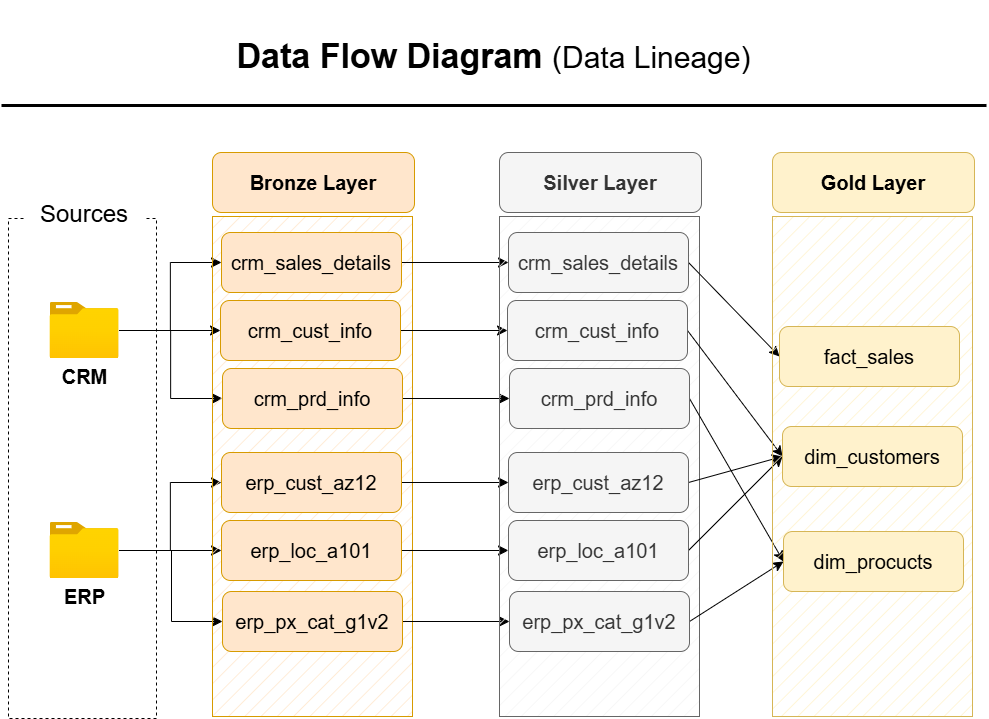

The diagram above was exported from draw.io. Its source (the exported page's mxGraphModel, read from the mxfile embedded in the PNG):
<mxGraphModel dx="1463" dy="1906" grid="0" gridSize="10" guides="1" tooltips="1" connect="1" arrows="1" fold="1" page="0" pageScale="1" pageWidth="850" pageHeight="1100" math="0" shadow="0">
  <root>
    <mxCell id="0" />
    <mxCell id="1" parent="0" />
    <mxCell id="mmSP65uE0nUbVJ70-7sV-1" value="" style="rounded=0;whiteSpace=wrap;html=1;fillColor=none;dashed=1;" parent="1" vertex="1">
      <mxGeometry x="154" y="-24" width="148" height="500" as="geometry" />
    </mxCell>
    <mxCell id="mmSP65uE0nUbVJ70-7sV-3" value="&lt;font style=&quot;font-size: 24px;&quot;&gt;Sources&lt;/font&gt;" style="rounded=1;whiteSpace=wrap;html=1;strokeColor=none;" parent="1" vertex="1">
      <mxGeometry x="170" y="-58" width="120" height="60" as="geometry" />
    </mxCell>
    <mxCell id="mmSP65uE0nUbVJ70-7sV-14" style="edgeStyle=none;curved=1;rounded=0;orthogonalLoop=1;jettySize=auto;html=1;entryX=0;entryY=0.5;entryDx=0;entryDy=0;fontSize=12;startSize=8;endSize=8;" parent="1" source="mmSP65uE0nUbVJ70-7sV-4" target="mmSP65uE0nUbVJ70-7sV-9" edge="1">
      <mxGeometry relative="1" as="geometry" />
    </mxCell>
    <mxCell id="mmSP65uE0nUbVJ70-7sV-18" style="edgeStyle=orthogonalEdgeStyle;rounded=0;orthogonalLoop=1;jettySize=auto;html=1;entryX=0;entryY=0.5;entryDx=0;entryDy=0;fontSize=12;startSize=8;endSize=8;" parent="1" source="mmSP65uE0nUbVJ70-7sV-4" target="mmSP65uE0nUbVJ70-7sV-10" edge="1">
      <mxGeometry relative="1" as="geometry" />
    </mxCell>
    <mxCell id="mmSP65uE0nUbVJ70-7sV-19" style="edgeStyle=orthogonalEdgeStyle;rounded=0;orthogonalLoop=1;jettySize=auto;html=1;entryX=0;entryY=0.5;entryDx=0;entryDy=0;fontSize=12;startSize=8;endSize=8;" parent="1" source="mmSP65uE0nUbVJ70-7sV-4" target="mmSP65uE0nUbVJ70-7sV-8" edge="1">
      <mxGeometry relative="1" as="geometry" />
    </mxCell>
    <mxCell id="mmSP65uE0nUbVJ70-7sV-4" value="&lt;font style=&quot;font-size: 20px;&quot;&gt;&lt;b&gt;CRM&lt;/b&gt;&lt;/font&gt;" style="image;aspect=fixed;html=1;points=[];align=center;fontSize=12;image=img/lib/azure2/general/Folder_Blank.svg;" parent="1" vertex="1">
      <mxGeometry x="195.5" y="60" width="69" height="56.00000000000001" as="geometry" />
    </mxCell>
    <mxCell id="mmSP65uE0nUbVJ70-7sV-20" style="edgeStyle=none;curved=1;rounded=0;orthogonalLoop=1;jettySize=auto;html=1;entryX=0;entryY=0.5;entryDx=0;entryDy=0;fontSize=12;startSize=8;endSize=8;" parent="1" source="mmSP65uE0nUbVJ70-7sV-5" target="mmSP65uE0nUbVJ70-7sV-12" edge="1">
      <mxGeometry relative="1" as="geometry" />
    </mxCell>
    <mxCell id="mmSP65uE0nUbVJ70-7sV-21" style="edgeStyle=orthogonalEdgeStyle;rounded=0;orthogonalLoop=1;jettySize=auto;html=1;entryX=0;entryY=0.5;entryDx=0;entryDy=0;fontSize=12;startSize=8;endSize=8;" parent="1" source="mmSP65uE0nUbVJ70-7sV-5" target="mmSP65uE0nUbVJ70-7sV-11" edge="1">
      <mxGeometry relative="1" as="geometry" />
    </mxCell>
    <mxCell id="mmSP65uE0nUbVJ70-7sV-22" style="edgeStyle=elbowEdgeStyle;rounded=0;orthogonalLoop=1;jettySize=auto;html=1;entryX=0;entryY=0.5;entryDx=0;entryDy=0;fontSize=12;startSize=8;endSize=8;" parent="1" source="mmSP65uE0nUbVJ70-7sV-5" target="mmSP65uE0nUbVJ70-7sV-13" edge="1">
      <mxGeometry relative="1" as="geometry" />
    </mxCell>
    <mxCell id="mmSP65uE0nUbVJ70-7sV-5" value="&lt;font style=&quot;font-size: 20px;&quot;&gt;&lt;b&gt;ERP&lt;/b&gt;&lt;/font&gt;" style="image;aspect=fixed;html=1;points=[];align=center;fontSize=12;image=img/lib/azure2/general/Folder_Blank.svg;" parent="1" vertex="1">
      <mxGeometry x="195.5" y="280" width="69" height="56.00000000000001" as="geometry" />
    </mxCell>
    <mxCell id="mmSP65uE0nUbVJ70-7sV-6" value="" style="rounded=0;whiteSpace=wrap;html=1;rotation=0;fillStyle=hatch;fillColor=#ffe6cc;strokeColor=#d79b00;" parent="1" vertex="1">
      <mxGeometry x="358" y="-26" width="200" height="500" as="geometry" />
    </mxCell>
    <mxCell id="mmSP65uE0nUbVJ70-7sV-7" value="&lt;b&gt;&lt;font style=&quot;font-size: 20px;&quot;&gt;Bronze Layer&lt;/font&gt;&lt;/b&gt;" style="rounded=1;whiteSpace=wrap;html=1;fillColor=#ffe6cc;strokeColor=#d79b00;" parent="1" vertex="1">
      <mxGeometry x="358" y="-90" width="202" height="60" as="geometry" />
    </mxCell>
    <mxCell id="7hgorDbXxAXQUQHzsOSh-9" style="edgeStyle=none;curved=1;rounded=0;orthogonalLoop=1;jettySize=auto;html=1;entryX=0;entryY=0.5;entryDx=0;entryDy=0;fontSize=12;startSize=8;endSize=8;" parent="1" source="mmSP65uE0nUbVJ70-7sV-8" target="7hgorDbXxAXQUQHzsOSh-3" edge="1">
      <mxGeometry relative="1" as="geometry" />
    </mxCell>
    <mxCell id="mmSP65uE0nUbVJ70-7sV-8" value="&lt;span style=&quot;font-size: 20px;&quot;&gt;crm_sales_details&lt;/span&gt;" style="rounded=1;whiteSpace=wrap;html=1;fillColor=#ffe6cc;strokeColor=#d79b00;" parent="1" vertex="1">
      <mxGeometry x="367" y="-10" width="180" height="60" as="geometry" />
    </mxCell>
    <mxCell id="7hgorDbXxAXQUQHzsOSh-10" style="edgeStyle=none;curved=1;rounded=0;orthogonalLoop=1;jettySize=auto;html=1;fontSize=12;startSize=8;endSize=8;" parent="1" source="mmSP65uE0nUbVJ70-7sV-9" target="7hgorDbXxAXQUQHzsOSh-4" edge="1">
      <mxGeometry relative="1" as="geometry" />
    </mxCell>
    <mxCell id="mmSP65uE0nUbVJ70-7sV-9" value="&lt;span style=&quot;font-size: 20px;&quot;&gt;crm_cust_info&lt;/span&gt;" style="rounded=1;whiteSpace=wrap;html=1;fillColor=#ffe6cc;strokeColor=#d79b00;rotation=0;" parent="1" vertex="1">
      <mxGeometry x="366" y="58" width="180" height="60" as="geometry" />
    </mxCell>
    <mxCell id="7hgorDbXxAXQUQHzsOSh-11" style="edgeStyle=none;curved=1;rounded=0;orthogonalLoop=1;jettySize=auto;html=1;entryX=0;entryY=0.5;entryDx=0;entryDy=0;fontSize=12;startSize=8;endSize=8;" parent="1" source="mmSP65uE0nUbVJ70-7sV-10" target="7hgorDbXxAXQUQHzsOSh-5" edge="1">
      <mxGeometry relative="1" as="geometry" />
    </mxCell>
    <mxCell id="mmSP65uE0nUbVJ70-7sV-10" value="&lt;span style=&quot;font-size: 20px;&quot;&gt;crm_prd_info&lt;/span&gt;" style="rounded=1;whiteSpace=wrap;html=1;fillColor=#ffe6cc;strokeColor=#d79b00;rotation=0;" parent="1" vertex="1">
      <mxGeometry x="368" y="126" width="180" height="60" as="geometry" />
    </mxCell>
    <mxCell id="7hgorDbXxAXQUQHzsOSh-12" style="edgeStyle=none;curved=1;rounded=0;orthogonalLoop=1;jettySize=auto;html=1;fontSize=12;startSize=8;endSize=8;" parent="1" source="mmSP65uE0nUbVJ70-7sV-11" target="7hgorDbXxAXQUQHzsOSh-6" edge="1">
      <mxGeometry relative="1" as="geometry" />
    </mxCell>
    <mxCell id="mmSP65uE0nUbVJ70-7sV-11" value="&lt;font style=&quot;font-size: 20px;&quot;&gt;erp_cust_az12&lt;/font&gt;" style="rounded=1;whiteSpace=wrap;html=1;fillColor=#ffe6cc;strokeColor=#d79b00;rotation=0;" parent="1" vertex="1">
      <mxGeometry x="367" y="210" width="180" height="60" as="geometry" />
    </mxCell>
    <mxCell id="7hgorDbXxAXQUQHzsOSh-13" style="edgeStyle=none;curved=1;rounded=0;orthogonalLoop=1;jettySize=auto;html=1;fontSize=12;startSize=8;endSize=8;" parent="1" source="mmSP65uE0nUbVJ70-7sV-12" target="7hgorDbXxAXQUQHzsOSh-7" edge="1">
      <mxGeometry relative="1" as="geometry" />
    </mxCell>
    <mxCell id="mmSP65uE0nUbVJ70-7sV-12" value="&lt;span style=&quot;font-size: 20px;&quot;&gt;erp_loc_a101&lt;/span&gt;" style="rounded=1;whiteSpace=wrap;html=1;fillColor=#ffe6cc;strokeColor=#d79b00;rotation=0;" parent="1" vertex="1">
      <mxGeometry x="367" y="278" width="180" height="60" as="geometry" />
    </mxCell>
    <mxCell id="7hgorDbXxAXQUQHzsOSh-14" style="edgeStyle=none;curved=1;rounded=0;orthogonalLoop=1;jettySize=auto;html=1;fontSize=12;startSize=8;endSize=8;" parent="1" source="mmSP65uE0nUbVJ70-7sV-13" target="7hgorDbXxAXQUQHzsOSh-8" edge="1">
      <mxGeometry relative="1" as="geometry" />
    </mxCell>
    <mxCell id="mmSP65uE0nUbVJ70-7sV-13" value="&lt;span style=&quot;font-size: 20px;&quot;&gt;erp_px_cat_g1v2&lt;/span&gt;" style="rounded=1;whiteSpace=wrap;html=1;fillColor=#ffe6cc;strokeColor=#d79b00;rotation=0;" parent="1" vertex="1">
      <mxGeometry x="368" y="349" width="180" height="60" as="geometry" />
    </mxCell>
    <mxCell id="7hgorDbXxAXQUQHzsOSh-1" value="" style="rounded=0;whiteSpace=wrap;html=1;rotation=0;fillStyle=hatch;fillColor=#f5f5f5;strokeColor=#666666;fontColor=#333333;" parent="1" vertex="1">
      <mxGeometry x="645" y="-26" width="200" height="500" as="geometry" />
    </mxCell>
    <mxCell id="7hgorDbXxAXQUQHzsOSh-2" value="&lt;b&gt;&lt;font style=&quot;font-size: 20px;&quot;&gt;Silver Layer&lt;/font&gt;&lt;/b&gt;" style="rounded=1;whiteSpace=wrap;html=1;fillColor=#f5f5f5;strokeColor=#666666;fontColor=#333333;" parent="1" vertex="1">
      <mxGeometry x="645" y="-90" width="202" height="60" as="geometry" />
    </mxCell>
    <mxCell id="GyUUMVTNndn_qQCv77Xt-18" style="edgeStyle=none;curved=1;rounded=0;orthogonalLoop=1;jettySize=auto;html=1;entryX=0;entryY=0.5;entryDx=0;entryDy=0;fontSize=12;startSize=8;endSize=8;exitX=1;exitY=0.5;exitDx=0;exitDy=0;" parent="1" source="7hgorDbXxAXQUQHzsOSh-3" target="GyUUMVTNndn_qQCv77Xt-12" edge="1">
      <mxGeometry relative="1" as="geometry" />
    </mxCell>
    <mxCell id="7hgorDbXxAXQUQHzsOSh-3" value="&lt;span style=&quot;font-size: 20px;&quot;&gt;crm_sales_details&lt;/span&gt;" style="rounded=1;whiteSpace=wrap;html=1;fillColor=#f5f5f5;strokeColor=#666666;fontColor=#333333;" parent="1" vertex="1">
      <mxGeometry x="654" y="-10" width="180" height="60" as="geometry" />
    </mxCell>
    <mxCell id="GyUUMVTNndn_qQCv77Xt-19" style="edgeStyle=none;curved=1;rounded=0;orthogonalLoop=1;jettySize=auto;html=1;entryX=0;entryY=0.5;entryDx=0;entryDy=0;fontSize=12;startSize=8;endSize=8;exitX=1;exitY=0.5;exitDx=0;exitDy=0;" parent="1" source="7hgorDbXxAXQUQHzsOSh-4" target="GyUUMVTNndn_qQCv77Xt-13" edge="1">
      <mxGeometry relative="1" as="geometry" />
    </mxCell>
    <mxCell id="7hgorDbXxAXQUQHzsOSh-4" value="&lt;span style=&quot;font-size: 20px;&quot;&gt;crm_cust_info&lt;/span&gt;" style="rounded=1;whiteSpace=wrap;html=1;fillColor=#f5f5f5;strokeColor=#666666;rotation=0;fontColor=#333333;" parent="1" vertex="1">
      <mxGeometry x="653" y="58" width="180" height="60" as="geometry" />
    </mxCell>
    <mxCell id="GyUUMVTNndn_qQCv77Xt-22" style="edgeStyle=none;curved=1;rounded=0;orthogonalLoop=1;jettySize=auto;html=1;entryX=0;entryY=0.5;entryDx=0;entryDy=0;fontSize=12;startSize=8;endSize=8;exitX=1;exitY=0.5;exitDx=0;exitDy=0;" parent="1" source="7hgorDbXxAXQUQHzsOSh-5" target="GyUUMVTNndn_qQCv77Xt-14" edge="1">
      <mxGeometry relative="1" as="geometry" />
    </mxCell>
    <mxCell id="7hgorDbXxAXQUQHzsOSh-5" value="&lt;span style=&quot;font-size: 20px;&quot;&gt;crm_prd_info&lt;/span&gt;" style="rounded=1;whiteSpace=wrap;html=1;fillColor=#f5f5f5;strokeColor=#666666;rotation=0;fontColor=#333333;" parent="1" vertex="1">
      <mxGeometry x="655" y="126" width="180" height="60" as="geometry" />
    </mxCell>
    <mxCell id="GyUUMVTNndn_qQCv77Xt-20" style="edgeStyle=none;curved=1;rounded=0;orthogonalLoop=1;jettySize=auto;html=1;entryX=0;entryY=0.5;entryDx=0;entryDy=0;fontSize=12;startSize=8;endSize=8;exitX=1;exitY=0.5;exitDx=0;exitDy=0;" parent="1" source="7hgorDbXxAXQUQHzsOSh-6" target="GyUUMVTNndn_qQCv77Xt-13" edge="1">
      <mxGeometry relative="1" as="geometry" />
    </mxCell>
    <mxCell id="7hgorDbXxAXQUQHzsOSh-6" value="&lt;font style=&quot;font-size: 20px;&quot;&gt;erp_cust_az12&lt;/font&gt;" style="rounded=1;whiteSpace=wrap;html=1;fillColor=#f5f5f5;strokeColor=#666666;rotation=0;fontColor=#333333;" parent="1" vertex="1">
      <mxGeometry x="654" y="210" width="180" height="60" as="geometry" />
    </mxCell>
    <mxCell id="GyUUMVTNndn_qQCv77Xt-21" style="edgeStyle=none;curved=1;rounded=0;orthogonalLoop=1;jettySize=auto;html=1;entryX=0;entryY=0.5;entryDx=0;entryDy=0;fontSize=12;startSize=8;endSize=8;exitX=1;exitY=0.5;exitDx=0;exitDy=0;" parent="1" source="7hgorDbXxAXQUQHzsOSh-7" target="GyUUMVTNndn_qQCv77Xt-13" edge="1">
      <mxGeometry relative="1" as="geometry" />
    </mxCell>
    <mxCell id="7hgorDbXxAXQUQHzsOSh-7" value="&lt;span style=&quot;font-size: 20px;&quot;&gt;erp_loc_a101&lt;/span&gt;" style="rounded=1;whiteSpace=wrap;html=1;fillColor=#f5f5f5;strokeColor=#666666;rotation=0;fontColor=#333333;" parent="1" vertex="1">
      <mxGeometry x="654" y="278" width="180" height="60" as="geometry" />
    </mxCell>
    <mxCell id="GyUUMVTNndn_qQCv77Xt-23" style="edgeStyle=none;curved=1;rounded=0;orthogonalLoop=1;jettySize=auto;html=1;entryX=0;entryY=0.5;entryDx=0;entryDy=0;fontSize=12;startSize=8;endSize=8;exitX=1;exitY=0.5;exitDx=0;exitDy=0;" parent="1" source="7hgorDbXxAXQUQHzsOSh-8" target="GyUUMVTNndn_qQCv77Xt-14" edge="1">
      <mxGeometry relative="1" as="geometry" />
    </mxCell>
    <mxCell id="7hgorDbXxAXQUQHzsOSh-8" value="&lt;span style=&quot;font-size: 20px;&quot;&gt;erp_px_cat_g1v2&lt;/span&gt;" style="rounded=1;whiteSpace=wrap;html=1;fillColor=#f5f5f5;strokeColor=#666666;rotation=0;fontColor=#333333;" parent="1" vertex="1">
      <mxGeometry x="655" y="349" width="180" height="60" as="geometry" />
    </mxCell>
    <mxCell id="GyUUMVTNndn_qQCv77Xt-10" value="" style="rounded=0;whiteSpace=wrap;html=1;rotation=0;fillStyle=hatch;fillColor=#fff2cc;strokeColor=#d6b656;" parent="1" vertex="1">
      <mxGeometry x="918" y="-26" width="200" height="500" as="geometry" />
    </mxCell>
    <mxCell id="GyUUMVTNndn_qQCv77Xt-11" value="&lt;b&gt;&lt;font style=&quot;font-size: 20px;&quot;&gt;Gold Layer&lt;/font&gt;&lt;/b&gt;" style="rounded=1;whiteSpace=wrap;html=1;fillColor=#fff2cc;strokeColor=#d6b656;" parent="1" vertex="1">
      <mxGeometry x="918" y="-90" width="202" height="60" as="geometry" />
    </mxCell>
    <mxCell id="GyUUMVTNndn_qQCv77Xt-12" value="&lt;span style=&quot;font-size: 20px;&quot;&gt;fact_sales&lt;/span&gt;" style="rounded=1;whiteSpace=wrap;html=1;fillColor=#fff2cc;strokeColor=#d6b656;" parent="1" vertex="1">
      <mxGeometry x="925" y="84" width="180" height="60" as="geometry" />
    </mxCell>
    <mxCell id="GyUUMVTNndn_qQCv77Xt-13" value="&lt;span style=&quot;font-size: 20px;&quot;&gt;dim_customers&lt;/span&gt;" style="rounded=1;whiteSpace=wrap;html=1;fillColor=#fff2cc;strokeColor=#d6b656;rotation=0;" parent="1" vertex="1">
      <mxGeometry x="928" y="184" width="180" height="60" as="geometry" />
    </mxCell>
    <mxCell id="GyUUMVTNndn_qQCv77Xt-14" value="&lt;span style=&quot;font-size: 20px;&quot;&gt;dim_procucts&lt;/span&gt;" style="rounded=1;whiteSpace=wrap;html=1;fillColor=#fff2cc;strokeColor=#d6b656;rotation=0;" parent="1" vertex="1">
      <mxGeometry x="929" y="289" width="180" height="60" as="geometry" />
    </mxCell>
    <mxCell id="GyUUMVTNndn_qQCv77Xt-25" value="&lt;span style=&quot;color: light-dark(rgb(0, 0, 0), rgb(255, 255, 255)); text-align: left; background-color: transparent;&quot;&gt;&lt;font style=&quot;&quot;&gt;&lt;b style=&quot;font-size: 34px;&quot;&gt;Data Flow Diagram &lt;/b&gt;&lt;font style=&quot;font-size: 30px;&quot;&gt;(Data Lineage)&lt;/font&gt;&lt;/font&gt;&lt;/span&gt;" style="text;html=1;align=center;verticalAlign=middle;whiteSpace=wrap;rounded=0;fontSize=40;" parent="1" vertex="1">
      <mxGeometry x="147" y="-242" width="985" height="105" as="geometry" />
    </mxCell>
    <mxCell id="GyUUMVTNndn_qQCv77Xt-26" value="" style="endArrow=none;html=1;rounded=0;fontSize=12;startSize=8;endSize=8;curved=1;strokeWidth=3;entryX=1;entryY=1;entryDx=0;entryDy=0;exitX=0;exitY=1;exitDx=0;exitDy=0;" parent="1" source="GyUUMVTNndn_qQCv77Xt-25" target="GyUUMVTNndn_qQCv77Xt-25" edge="1">
      <mxGeometry width="50" height="50" relative="1" as="geometry">
        <mxPoint x="38" y="-125" as="sourcePoint" />
        <mxPoint x="1188" y="-120" as="targetPoint" />
      </mxGeometry>
    </mxCell>
  </root>
</mxGraphModel>